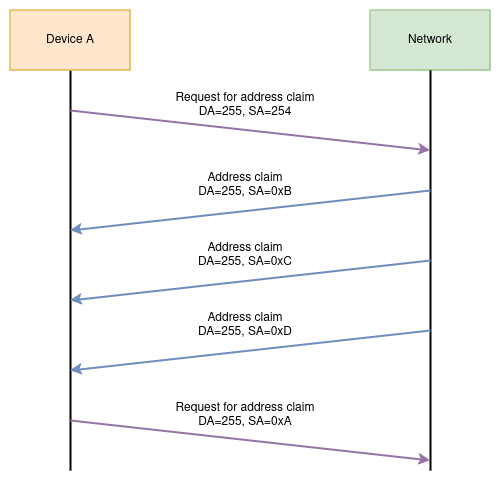

The diagram above was exported from draw.io. Its source (the exported page's mxGraphModel, read from the mxfile embedded in the PNG):
<mxGraphModel dx="1434" dy="785" grid="1" gridSize="10" guides="1" tooltips="1" connect="1" arrows="1" fold="1" page="1" pageScale="1" pageWidth="850" pageHeight="1100" math="0" shadow="0">
  <root>
    <mxCell id="0" />
    <mxCell id="1" parent="0" />
    <mxCell id="VAimed7z35vB1GlXxWmy-1" value="" style="endArrow=none;html=1;rounded=0;strokeWidth=2;" parent="1" edge="1">
      <mxGeometry width="50" height="50" relative="1" as="geometry">
        <mxPoint x="160" y="600" as="sourcePoint" />
        <mxPoint x="160" y="200" as="targetPoint" />
      </mxGeometry>
    </mxCell>
    <mxCell id="VAimed7z35vB1GlXxWmy-2" value="Device A" style="rounded=0;whiteSpace=wrap;html=1;fillColor=#ffe6cc;strokeColor=#d79b00;" parent="1" vertex="1">
      <mxGeometry x="100" y="140" width="120" height="60" as="geometry" />
    </mxCell>
    <mxCell id="VAimed7z35vB1GlXxWmy-3" value="Network" style="rounded=0;whiteSpace=wrap;html=1;fillColor=#d5e8d4;strokeColor=#82b366;" parent="1" vertex="1">
      <mxGeometry x="460" y="140" width="120" height="60" as="geometry" />
    </mxCell>
    <mxCell id="VAimed7z35vB1GlXxWmy-4" value="" style="endArrow=none;html=1;rounded=0;entryX=0.5;entryY=1;entryDx=0;entryDy=0;strokeWidth=2;" parent="1" target="VAimed7z35vB1GlXxWmy-3" edge="1">
      <mxGeometry width="50" height="50" relative="1" as="geometry">
        <mxPoint x="520" y="600" as="sourcePoint" />
        <mxPoint x="450" y="380" as="targetPoint" />
      </mxGeometry>
    </mxCell>
    <mxCell id="VAimed7z35vB1GlXxWmy-5" value="" style="endArrow=classic;html=1;rounded=0;fillColor=#e1d5e7;strokeColor=#9673a6;strokeWidth=2;" parent="1" edge="1">
      <mxGeometry width="50" height="50" relative="1" as="geometry">
        <mxPoint x="160" y="240" as="sourcePoint" />
        <mxPoint x="520" y="280" as="targetPoint" />
      </mxGeometry>
    </mxCell>
    <mxCell id="VAimed7z35vB1GlXxWmy-6" value="Request for address claim DA=255, SA=254" style="text;html=1;align=center;verticalAlign=middle;whiteSpace=wrap;rounded=0;" parent="1" vertex="1">
      <mxGeometry x="260" y="220" width="150" height="30" as="geometry" />
    </mxCell>
    <mxCell id="VAimed7z35vB1GlXxWmy-7" value="" style="endArrow=classic;html=1;rounded=0;fillColor=#dae8fc;strokeColor=#6c8ebf;strokeWidth=2;" parent="1" edge="1">
      <mxGeometry width="50" height="50" relative="1" as="geometry">
        <mxPoint x="520" y="320" as="sourcePoint" />
        <mxPoint x="160" y="360" as="targetPoint" />
      </mxGeometry>
    </mxCell>
    <mxCell id="VAimed7z35vB1GlXxWmy-8" value="Address claim&lt;br&gt;DA=255, SA=0xB" style="text;html=1;align=center;verticalAlign=middle;whiteSpace=wrap;rounded=0;" parent="1" vertex="1">
      <mxGeometry x="260" y="300" width="150" height="30" as="geometry" />
    </mxCell>
    <mxCell id="VAimed7z35vB1GlXxWmy-9" value="" style="endArrow=classic;html=1;rounded=0;fillColor=#dae8fc;strokeColor=#6c8ebf;strokeWidth=2;" parent="1" edge="1">
      <mxGeometry width="50" height="50" relative="1" as="geometry">
        <mxPoint x="520" y="390" as="sourcePoint" />
        <mxPoint x="160" y="430" as="targetPoint" />
      </mxGeometry>
    </mxCell>
    <mxCell id="VAimed7z35vB1GlXxWmy-10" value="Address claim&lt;br&gt;DA=255, SA=0xC" style="text;html=1;align=center;verticalAlign=middle;whiteSpace=wrap;rounded=0;" parent="1" vertex="1">
      <mxGeometry x="260" y="370" width="150" height="30" as="geometry" />
    </mxCell>
    <mxCell id="VAimed7z35vB1GlXxWmy-11" value="" style="endArrow=classic;html=1;rounded=0;fillColor=#dae8fc;strokeColor=#6c8ebf;strokeWidth=2;" parent="1" edge="1">
      <mxGeometry width="50" height="50" relative="1" as="geometry">
        <mxPoint x="520" y="460" as="sourcePoint" />
        <mxPoint x="160" y="500" as="targetPoint" />
      </mxGeometry>
    </mxCell>
    <mxCell id="VAimed7z35vB1GlXxWmy-12" value="Address claim&lt;br&gt;DA=255, SA=0xD" style="text;html=1;align=center;verticalAlign=middle;whiteSpace=wrap;rounded=0;" parent="1" vertex="1">
      <mxGeometry x="260" y="440" width="150" height="30" as="geometry" />
    </mxCell>
    <mxCell id="VAimed7z35vB1GlXxWmy-13" value="" style="endArrow=classic;html=1;rounded=0;fillColor=#e1d5e7;strokeColor=#9673a6;strokeWidth=2;" parent="1" edge="1">
      <mxGeometry width="50" height="50" relative="1" as="geometry">
        <mxPoint x="160" y="550" as="sourcePoint" />
        <mxPoint x="520" y="590" as="targetPoint" />
      </mxGeometry>
    </mxCell>
    <mxCell id="VAimed7z35vB1GlXxWmy-14" value="Request for address claim DA=255, SA=0xA" style="text;html=1;align=center;verticalAlign=middle;whiteSpace=wrap;rounded=0;" parent="1" vertex="1">
      <mxGeometry x="260" y="530" width="150" height="30" as="geometry" />
    </mxCell>
  </root>
</mxGraphModel>